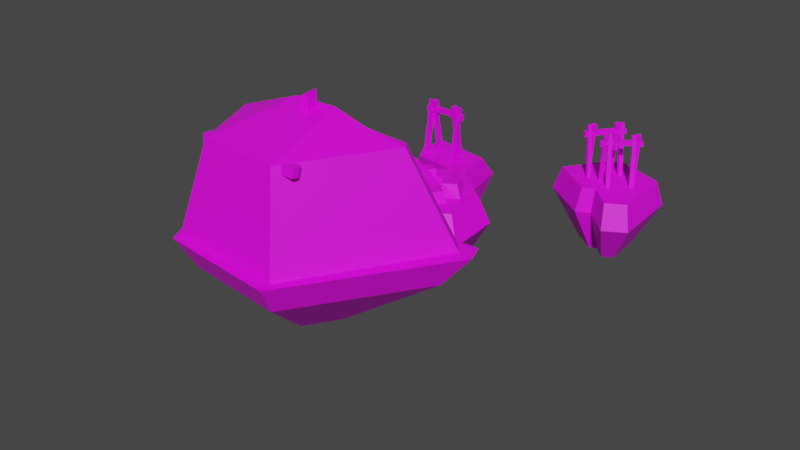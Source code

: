 # Source: leatherworker.blend  (saved by Blender 2.83.19; exported with 4.5.12 LTS)
import bpy
from mathutils import Matrix  # noqa: F401  (used for matrix-valued properties, if any)

bpy.ops.wm.read_factory_settings(use_empty=True)
scene = bpy.context.scene
scene.name = 'Scene'

# ---- collections
col_collection = bpy.data.collections.new('Collection'); scene.collection.children.link(col_collection)

# ---- images (referenced by path relative to the original .blend; pixels are not part of the script)
import os
ASSET_DIR = os.environ.get("B2B_ASSET_DIR", "")  # directory of the original .blend (textures are referenced by path, not embedded)
HERE = os.path.dirname(os.path.abspath(__file__))  # packed textures are extracted next to this script under _unpacked/

def load_image(name, relpath, width, height, colorspace="sRGB"):
    """Load a texture the original file referenced (path relative to the .blend, or extracted next to this script)."""
    p = next((c for c in (os.path.join(HERE, relpath), os.path.join(ASSET_DIR, relpath)) if relpath and os.path.exists(c)), "")
    if p:
        img = bpy.data.images.load(p, check_existing=True)
        img.name = name
    else:  # same state as the original file: an image datablock whose file is absent (Cycles renders it pink)
        img = bpy.data.images.new(name, width, height)
        img.source = "FILE"
        img.filepath = "//" + (relpath or name)
    img.colorspace_settings.name = colorspace
    return img
img_new_pallete_png = load_image('new_pallete.png', 'new_pallete.png', 1024, 1024, 'sRGB')

# ---- materials (node trees are filled in below, after node groups)
mat_material = bpy.data.materials.new('Material')
mat_material.use_transparent_shadow = False

# ---- material node trees
mat_material.use_nodes = True; mat_material.node_tree.nodes.clear()
_N = mat_material.node_tree.nodes; _L = mat_material.node_tree.links
n0 = _N.new('ShaderNodeBsdfPrincipled'); n0.name = 'Principled BSDF'; n0.location = (10, 300)
n0.distribution = 'GGX'
n0.subsurface_method = 'BURLEY'
n0.inputs[3].default_value = 1.45
n0.inputs[27].default_value = (0.0, 0.0, 0.0, 1.0)
n0.inputs[28].default_value = 1.0
n1 = _N.new('ShaderNodeOutputMaterial'); n1.name = 'Material Output'; n1.location = (300, 300)
n2 = _N.new('ShaderNodeTexImage'); n2.name = 'Image Texture'; n2.location = (-280, 280)
n2.image = img_new_pallete_png
_L.new(n0.outputs[0], n1.inputs[0])
_L.new(n2.outputs[0], n0.inputs[0])
n1.is_active_output = True

# ---- world
world_world = bpy.data.worlds.new('World'); scene.world = world_world
world_world.use_nodes = True; world_world.node_tree.nodes.clear()
_N = world_world.node_tree.nodes; _L = world_world.node_tree.links
n0 = _N.new('ShaderNodeOutputWorld'); n0.name = 'World Output'; n0.location = (300, 300)
n1 = _N.new('ShaderNodeBackground'); n1.name = 'Background'; n1.location = (10, 300)
n1.inputs[0].default_value = (0.05088, 0.05088, 0.05088, 1.0)
_L.new(n1.outputs[0], n0.inputs[0])
n0.is_active_output = True
world_world.color = (0.05088, 0.05088, 0.05088)
world_world.use_sun_shadow = False
world_world.sun_shadow_jitter_overblur = 0.0

# ---- meshes
me_cube_012 = bpy.data.meshes.new('Cube.012')
me_cube_012.from_pydata([(-0.8415, -0.8415, -4.571), (-1.0, -1.0, -0.2246), (-0.8415, 0.8415, -4.571), (-1.0, 1.0, -0.2246), (0.8415, -0.8415, -4.571), (1.0, -1.0, -0.2246), (0.8415, 0.8415, -4.571), (1.0, 1.0, -0.2246), (1.0, -0.2212, -0.2246), (0.5896, -0.1822, -0.2246), (0.09063, -0.8036, -0.2246), (-0.6201, -0.7647, -0.2246), (-0.8903, -0.281, -0.2246), (-0.817, -0.271, -0.2246), (-0.5917, -0.6958, -0.2246), (0.04861, -0.7531, -0.2246), (0.5404, -0.1332, -0.2246), (0.3451, -0.2754, 2.112), (-0.000596, -0.7059, 2.112), (-0.4929, -0.6789, 2.112), (-0.6801, -0.3439, 2.112), (-0.6293, -0.3369, 2.112), (-0.4732, -0.6312, 2.112), (-0.0297, -0.6709, 2.112), (0.311, -0.2415, 2.112), (0.1135, -0.3093, 2.403), (-0.07344, -0.3086, 2.628), (-0.3398, -0.3087, 2.614), (-0.441, -0.3092, 2.439), (-0.4135, -0.3092, 2.436), (-0.3291, -0.3088, 2.589), (-0.08919, -0.3087, 2.61), (0.0951, -0.3094, 2.386), (0.4391, -0.2609, -0.2246), (-0.1659, -0.3842, -0.2246), (-0.1639, -0.3333, -0.2246), (-0.2247, -0.3369, -0.2246), (-0.2172, -0.3881, -0.2246), (-0.164, -0.3822, 2.961), (-0.1698, -0.3316, 2.986), (-0.2263, -0.3392, 2.861), (-0.2115, -0.3895, 2.855), (0.05721, -0.6339, 2.112), (0.02629, -0.6724, 2.112), (0.00851, -0.7156, 1.879), (0.03498, -0.6801, 1.907), (0.06357, -0.6487, 1.861), (0.1053, -0.6339, 2.112), (0.1053, -0.6724, 2.112), (0.1053, -0.6801, 1.907), (0.1053, -0.6487, 1.861), (-0.5576, -0.6087, 2.085), (-0.5576, -0.6456, 2.085), (-0.5576, -0.6505, 1.88), (-0.5576, -0.6199, 1.833), (-0.2205, -0.647, 1.889), (-0.1816, -0.647, 1.889), (-0.2285, -0.6355, 2.084), (-0.1854, -0.6355, 2.084), (-0.1997, -0.3699, 1.011), (-0.17, -0.3699, 1.011), (-0.2058, -0.3611, 1.16), (-0.1729, -0.3611, 1.16), (-0.04483, -0.648, 1.873), (-0.01317, -0.6482, 1.87), (-0.05722, -0.6347, 2.099), (-0.0226, -0.6344, 2.103), (0.2766, -0.2402, 1.953), (0.319, -0.2402, 1.95), (0.2601, -0.2402, 2.095), (0.3063, -0.2402, 2.097), (-0.477, -0.6264, 1.847), (-0.4396, -0.6294, 1.853), (-0.4709, -0.6157, 2.085), (-0.4396, -0.6183, 2.085), (-0.4778, -0.6396, 1.838), (-0.4397, -0.6428, 1.845), (-0.6349, -0.3406, 1.887), (-0.5975, -0.3436, 1.893), (-0.6288, -0.33, 2.125), (-0.5975, -0.3326, 2.125), (-0.6187, -0.37, 1.883), (-0.6063, -0.3925, 1.879), (-0.58, -0.3754, 1.889), (-0.5904, -0.3566, 1.891), (-0.6062, -0.3608, -0.5412), (-0.5938, -0.3833, -0.5444), (-0.5675, -0.3662, -0.5354), (-0.5779, -0.3474, -0.5327), (0.2369, -0.3004, 1.94), (0.2113, -0.3231, 1.937), (0.2528, -0.3215, 1.934), (0.2215, -0.3497, 1.929), (0.3175, -0.2909, -0.1748), (0.2745, -0.3083, -0.1824), (0.3324, -0.3076, -0.1846), (0.2816, -0.3276, -0.1935), (-0.08864, -0.7106, -0.2364), (-0.08864, -0.7106, 0.4715), (-0.1235, -0.6061, -0.2364), (-0.1235, -0.6061, 0.4715), (0.05068, -0.6844, -0.2364), (0.05068, -0.6844, 0.4715), (0.01581, -0.5799, -0.2364), (0.01581, -0.5799, 0.4715), (-0.1181, -0.6874, 0.4734), (-0.1181, -0.6874, 1.02), (-0.1312, -0.5802, 0.4734), (-0.1312, -0.5802, 1.02), (0.02492, -0.6776, 0.4734), (0.02492, -0.6776, 1.02), (0.01182, -0.5703, 0.4734), (0.01182, -0.5703, 1.02), (-0.5519, -0.657, 0.4348), (-0.5519, -0.657, 0.6348), (-0.5519, -0.407, 0.4348), (-0.5519, -0.407, 0.6348), (-0.2186, -0.657, 0.4348), (-0.2186, -0.657, 0.6348), (-0.2186, -0.407, 0.4348), (-0.2186, -0.407, 0.6348), (-0.5519, -0.532, 0.4348), (-0.3852, -0.407, 0.4348), (-0.2186, -0.532, 0.4348), (-0.3852, -0.657, 0.4348), (-0.3852, -0.532, 0.4348), (-0.5519, -0.5945, 0.4348), (-0.4686, -0.407, 0.4348), (-0.2186, -0.4695, 0.4348), (-0.3019, -0.657, 0.4348), (-0.5519, -0.4695, 0.4348), (-0.3019, -0.407, 0.4348), (-0.2186, -0.5945, 0.4348), (-0.4686, -0.657, 0.4348), (-0.3852, -0.5945, 0.4348), (-0.3852, -0.4695, 0.4348), (-0.4686, -0.532, 0.4348), (-0.3019, -0.532, 0.4348), (-0.3019, -0.4695, 0.4348), (-0.4686, -0.4695, 0.4348), (-0.4686, -0.5945, 0.4348), (-0.3019, -0.5945, 0.4348), (-0.5519, -0.5945, -0.2788), (-0.5519, -0.657, -0.2788), (-0.4686, -0.407, -0.2788), (-0.5519, -0.407, -0.2788), (-0.2186, -0.4695, -0.2788), (-0.2186, -0.407, -0.2788), (-0.3019, -0.657, -0.2788), (-0.2186, -0.657, -0.2788), (-0.5519, -0.4695, -0.2788), (-0.3019, -0.407, -0.2788), (-0.2186, -0.5945, -0.2788), (-0.4686, -0.657, -0.2788), (-0.3019, -0.4695, -0.2788), (-0.4686, -0.4695, -0.2788), (-0.4686, -0.5945, -0.2788), (-0.3019, -0.5945, -0.2788), (0.5849, 0.746, 0.5531), (0.5992, 0.7587, 0.5531), (0.5684, 0.7565, 0.582), (0.5827, 0.7692, 0.582), (0.5573, 0.7659, -0.4571), (0.5731, 0.7799, -0.4571), (0.539, 0.7774, -0.4251), (0.5548, 0.7915, -0.4251), (0.5822, 0.7501, 1.094), (0.6005, 0.7385, 1.062), (0.6163, 0.7525, 1.062), (0.598, 0.7641, 1.094), (0.7196, 0.8231, 0.2771), (0.7351, 0.8369, 0.2771), (0.7016, 0.8345, 0.2471), (0.7171, 0.8482, 0.2471), (0.7401, 0.8083, -0.4268), (0.7559, 0.8223, -0.4268), (0.7218, 0.8199, -0.4574), (0.7376, 0.8339, -0.4574), (0.6805, 0.846, 1.065), (0.6988, 0.8344, 1.096), (0.7146, 0.8484, 1.096), (0.6963, 0.8601, 1.065), (0.6568, 0.7953, 0.9411), (0.6568, 0.7953, 0.825), (0.642, 0.8047, 0.9411), (0.642, 0.8047, 0.825), (0.5681, 0.7164, 0.9168), (0.5681, 0.7164, 0.7899), (0.5519, 0.7267, 0.9168), (0.5519, 0.7267, 0.7899), (0.7111, 0.8677, 0.9168), (0.7272, 0.8575, 0.9168), (0.7272, 0.8575, 0.7899), (0.7111, 0.8677, 0.7899), (0.6703, 0.8272, 0.4219), (0.6869, 0.8419, 0.4219), (0.6512, 0.8393, 0.4554), (0.6678, 0.854, 0.4554), (0.6439, 0.8428, -0.4571), (0.6598, 0.8568, -0.4571), (0.6257, 0.8543, -0.4251), (0.6415, 0.8684, -0.4251), (0.6689, 0.827, 1.094), (0.6871, 0.8154, 1.062), (0.7029, 0.8294, 1.062), (0.6847, 0.841, 1.094), (0.5938, 0.7176, 0.4918), (0.6088, 0.7309, 0.4949), (0.5764, 0.7288, 0.4684), (0.5914, 0.742, 0.4715), (0.6185, 0.7003, -0.4268), (0.6343, 0.7144, -0.4268), (0.6002, 0.7119, -0.4574), (0.616, 0.726, -0.4574), (0.5589, 0.7381, 1.065), (0.5772, 0.7265, 1.096), (0.593, 0.7405, 1.096), (0.5747, 0.7521, 1.065), (0.8505, 0.7742, 0.5374), (0.8341, 0.7639, 0.5374), (0.864, 0.7622, 0.5655), (0.8475, 0.7518, 0.5655), (0.8726, 0.7518, -0.4442), (0.8543, 0.7403, -0.4442), (0.8875, 0.7384, -0.4131), (0.8692, 0.727, -0.4131), (0.8522, 0.77, 1.063), (0.8373, 0.7834, 1.032), (0.8191, 0.7719, 1.032), (0.834, 0.7585, 1.063), (0.7045, 0.7172, 0.2693), (0.6866, 0.706, 0.2693), (0.7192, 0.7041, 0.2401), (0.7013, 0.6929, 0.2401), (0.6882, 0.734, -0.4147), (0.6699, 0.7225, -0.4147), (0.7031, 0.7206, -0.4444), (0.6849, 0.7091, -0.4444), (0.7368, 0.6904, 1.035), (0.7219, 0.7038, 1.065), (0.7036, 0.6923, 1.065), (0.7186, 0.679, 1.035), (0.7708, 0.736, 0.9145), (0.7708, 0.736, 0.8017), (0.7829, 0.7252, 0.9145), (0.7829, 0.7252, 0.8017), (0.8732, 0.8005, 0.8908), (0.8732, 0.8005, 0.7675), (0.8864, 0.7887, 0.8908), (0.8864, 0.7887, 0.7675), (0.7028, 0.6734, 0.8908), (0.6896, 0.6853, 0.8908), (0.6896, 0.6853, 0.7675), (0.7028, 0.6734, 0.7675), (0.7508, 0.7072, 0.41), (0.7317, 0.6952, 0.41), (0.7664, 0.6932, 0.4425), (0.7473, 0.6812, 0.4425), (0.7726, 0.689, -0.4442), (0.7543, 0.6775, -0.4442), (0.7875, 0.6756, -0.4131), (0.7692, 0.6642, -0.4131), (0.7522, 0.7072, 1.063), (0.7373, 0.7206, 1.032), (0.7191, 0.7091, 1.032), (0.734, 0.6957, 1.063), (0.8483, 0.8025, 0.4779), (0.831, 0.7917, 0.4809), (0.8625, 0.7897, 0.4551), (0.8452, 0.7789, 0.4582), (0.8285, 0.8221, -0.4147), (0.8103, 0.8107, -0.4147), (0.8435, 0.8088, -0.4444), (0.8252, 0.7973, -0.4444), (0.8772, 0.7786, 1.035), (0.8622, 0.792, 1.065), (0.844, 0.7805, 1.065), (0.8589, 0.7671, 1.035), (-0.3116, 0.5214, 0.5957), (-0.2878, 0.5205, 0.5957), (-0.3104, 0.5388, 0.6268), (-0.2866, 0.5379, 0.6268), (-0.307, 0.5521, -0.4924), (-0.2806, 0.5511, -0.4924), (-0.3057, 0.5714, -0.4579), (-0.2793, 0.5704, -0.4579), (-0.3087, 0.5258, 1.178), (-0.31, 0.5065, 1.144), (-0.2836, 0.5055, 1.144), (-0.2824, 0.5248, 1.178), (-0.1356, 0.4853, 0.2985), (-0.1097, 0.4843, 0.2985), (-0.1343, 0.5042, 0.2661), (-0.1085, 0.5033, 0.2661), (-0.1391, 0.4624, -0.4597), (-0.1128, 0.4614, -0.4597), (-0.1379, 0.4817, -0.4926), (-0.1115, 0.4808, -0.4926), (-0.135, 0.5253, 1.147), (-0.1362, 0.506, 1.18), (-0.1099, 0.505, 1.18), (-0.1086, 0.5244, 1.147), (-0.2083, 0.5075, 1.014), (-0.2083, 0.5075, 0.8886), (-0.2073, 0.5231, 1.014), (-0.2073, 0.5231, 0.8886), (-0.3564, 0.5128, 0.9874), (-0.3564, 0.5128, 0.8508), (-0.3552, 0.5299, 0.9874), (-0.3552, 0.5299, 0.8508), (-0.09022, 0.5199, 0.9874), (-0.09136, 0.5029, 0.9874), (-0.09136, 0.5029, 0.8508), (-0.09022, 0.5199, 0.8508), (-0.1631, 0.5196, 0.4544), (-0.1356, 0.5185, 0.4544), (-0.1618, 0.5397, 0.4905), (-0.1342, 0.5387, 0.4905), (-0.1626, 0.5467, -0.4924), (-0.1362, 0.5457, -0.4924), (-0.1613, 0.566, -0.4579), (-0.1349, 0.565, -0.4579), (-0.1643, 0.5204, 1.178), (-0.1656, 0.5011, 1.144), (-0.1392, 0.5001, 1.144), (-0.138, 0.5194, 1.178), (-0.3382, 0.4971, 0.5297), (-0.3132, 0.4961, 0.5331), (-0.3369, 0.5156, 0.5045), (-0.3119, 0.5146, 0.5079), (-0.3418, 0.47, -0.4597), (-0.3154, 0.469, -0.4597), (-0.3405, 0.4893, -0.4926), (-0.3142, 0.4883, -0.4926), (-0.3376, 0.5329, 1.147), (-0.3389, 0.5136, 1.18), (-0.3126, 0.5126, 1.18), (-0.3113, 0.5319, 1.147), (-0.1078, 0.2003, 0.4408), (-0.1342, 0.2013, 0.2191), (0.0979, 0.1824, -0.01138), (0.07149, 0.1834, -0.3028), (-0.1137, 0.157, 0.4477), (-0.1401, 0.1579, 0.2259), (0.09201, 0.1391, -0.004573), (0.0656, 0.14, -0.296), (-0.05044, 0.2535, 0.01842), (-0.0499, 0.2598, -0.2476), (-0.02859, 0.08429, 0.02051), (-0.02642, 0.07799, -0.2454), (-0.1119, 0.2554, 0.06613), (-0.1105, 0.2554, -0.2534), (-0.08838, 0.07358, 0.06837), (-0.08702, 0.07358, -0.2512), (-0.2459, 0.1295, -0.2428), (-0.2248, 0.1454, 0.09643), (-0.2459, 0.2097, -0.2428), (-0.2289, 0.1969, 0.09643), (-0.1391, 0.1295, -0.2428), (-0.1557, 0.1362, 0.09643), (-0.1391, 0.2097, -0.2428), (-0.1607, 0.2, 0.09643), (-0.1755, 0.01714, -0.2478), (-0.1661, 0.03048, 0.1088), (-0.2295, 0.09722, -0.2478), (-0.2099, 0.09051, 0.1064), (-0.07779, 0.05764, -0.2478), (-0.09112, 0.0563, 0.1064), (-0.1282, 0.1323, -0.2478), (-0.1377, 0.1127, 0.1088), (0.1002, 0.02309, -0.2592), (0.07036, 0.02977, 0.1795), (0.002068, -0.01668, -0.2592), (0.009271, 0.001418, 0.1795), (0.04718, 0.09669, -0.2592), (0.04723, 0.08196, 0.1795), (-0.05096, 0.05692, -0.2592), (-0.02837, 0.04687, 0.1795), (0.1954, 0.1237, -0.242), (0.1753, 0.1235, 0.07066), (0.1271, 0.04999, -0.242), (0.1229, 0.06955, 0.05992), (0.1014, 0.1689, -0.242), (0.1079, 0.1566, 0.05992), (0.04206, 0.1009, -0.2255), (0.06536, 0.1032, 0.07066), (-0.01479, 0.03267, -0.2476), (-0.02984, 0.03254, -0.01324), (-0.06594, -0.02259, -0.2476), (-0.0691, -0.007927, -0.02129), (-0.0852, 0.06655, -0.2476), (-0.08037, 0.05734, -0.02129), (-0.1297, 0.01557, -0.2352), (-0.1122, 0.01731, -0.01324), (-0.09206, 0.2524, -0.2518), (-0.1177, 0.2496, 0.04274), (-0.1475, 0.1966, -0.2518), (-0.1505, 0.2122, 0.04274), (-0.1664, 0.294, -0.2518), (-0.1595, 0.2829, 0.04274), (-0.2218, 0.2382, -0.2518), (-0.2001, 0.2366, 0.04274), (0.2293, 0.1888, -0.2759), (0.1948, 0.1965, 0.1135), (0.1158, 0.1428, -0.2759), (0.1241, 0.1637, 0.1135), (0.168, 0.2739, -0.2759), (0.168, 0.2569, 0.1135), (0.05445, 0.2279, -0.2759), (0.08058, 0.2163, 0.1135), (0.1094, 0.2544, -0.3334), (0.08937, 0.264, 0.02506), (-0.02233, 0.225, -0.3485), (-0.0092, 0.2438, 0.001548), (0.06825, 0.3456, -0.3287), (0.06052, 0.3301, 0.01623), (-0.05015, 0.3164, -0.3236), (-0.02875, 0.3049, 0.01782), (-0.1723, 0.2843, -0.2599), (-0.1551, 0.2837, 0.009533), (-0.1086, 0.345, -0.2597), (-0.1064, 0.3281, 0.0004139), (-0.09458, 0.2418, -0.2591), (-0.09938, 0.2527, 0.0008416), (-0.03891, 0.298, -0.2447), (-0.0592, 0.2969, 0.01016), (-1.0, -0.1269, -0.2246), (1.0, -0.03506, -0.2246), (-0.9058, -0.3823, -0.2246), (0.6115, -0.0529, -0.2246), (0.6795, -0.1907, -0.2246), (0.1036, -0.8607, -0.2246), (-0.6317, -0.7952, -0.2246), (0.6384, -0.1074, -0.2246), (-0.9175, -0.1873, -0.2246), (0.002949, -0.08086, -0.2246), (-0.06364, -0.054, -0.2246), (-0.3045, 0.04472, -0.2246), (-0.2709, 0.3084, -0.2246), (0.02324, 0.4158, -0.2246), (0.2777, 0.2605, -0.2246), (0.2971, 0.05864, -0.2246), (0.09407, -0.0471, -0.2246), (-0.0183, 0.59, -0.2246), (-0.3514, 0.6354, -0.2246), (-0.3916, 0.5262, -0.2246), (-0.3215, 0.4297, -0.2246), (-0.07798, 0.4026, -0.2246), (-0.07121, 0.3813, -0.2246), (0.5765, 0.9144, -0.2246), (0.4213, 0.7374, -0.2246), (0.6558, 0.6116, -0.2246), (0.7228, 0.636, -0.2246), (0.8573, 0.5374, -0.2246), (0.9659, 0.5838, -0.2246), (0.9454, 0.8649, -0.2246), (0.7837, 0.9148, -0.2246), (0.6791, 0.9478, -0.2246), (0.5492, 0.9428, -0.8454), (0.3673, 0.7353, -0.8454), (0.6422, 0.5878, -0.8454), (0.7208, 0.6163, -0.8454), (0.8786, 0.5007, -0.8454), (1.006, 0.5551, -0.8454), (0.9819, 0.8848, -0.8454), (0.7922, 0.9433, -0.8454), (0.6696, 0.982, -0.8454), (0.6475, 0.8403, -1.967), (0.5622, 0.743, -1.967), (0.6911, 0.6738, -1.967), (0.7279, 0.6872, -1.967), (0.8019, 0.633, -1.967), (0.8616, 0.6585, -1.967), (0.8503, 0.8131, -1.967), (0.7614, 0.8405, -1.967), (0.7039, 0.8587, -1.967), (-0.05668, -0.146, -0.7853), (-0.3595, -0.02194, -0.7853), (-0.3173, 0.3095, -0.7853), (-0.06621, 0.4012, -0.7853), (0.05253, 0.4445, -0.7853), (0.3724, 0.2494, -0.7853), (0.3967, -0.004435, -0.7853), (0.1416, -0.1373, -0.7853), (0.0003101, 0.6635, -0.7853), (-0.4184, 0.7206, -0.7853), (-0.469, 0.5833, -0.7853), (-0.3809, 0.462, -0.7853), (-0.07471, 0.428, -0.7853), (-0.06937, 0.02185, -1.943), (-0.2592, 0.09965, -1.943), (-0.2327, 0.3075, -1.943), (-0.07534, 0.3649, -1.943), (-0.0008989, 0.3921, -1.943), (0.1997, 0.2697, -1.943), (0.2149, 0.1106, -1.943), (0.05493, 0.02729, -1.943), (-0.03364, 0.5294, -1.943), (-0.2961, 0.5652, -1.943), (-0.3279, 0.4791, -1.943), (-0.2726, 0.4031, -1.943), (-0.08067, 0.3817, -1.943), (0.4567, -0.2257, -0.9966), (0.04634, -0.7367, -0.9966), (-0.5381, -0.7047, -0.9966), (-0.7604, -0.3069, -0.9966), (-0.7, -0.2987, -0.9966), (-0.5148, -0.6481, -0.9966), (0.01178, -0.6952, -0.9966), (0.3329, -0.2904, -0.9966), (0.4162, -0.1854, -0.9966), (-0.1646, -0.3918, -0.9966), (-0.163, -0.3499, -0.9966), (-0.213, -0.3529, -0.9966), (-0.2068, -0.395, -0.9966), (-0.7731, -0.3902, -0.9966), (0.5306, -0.2327, -0.9966), (0.05699, -0.7837, -0.9966), (-0.5477, -0.7298, -0.9966), (0.4968, -0.1642, -0.9966), (-0.7827, -0.2299, -0.9966), (0.2539, -0.292, -1.6), (-0.02124, -0.6346, -1.6), (-0.4131, -0.6132, -1.6), (-0.5621, -0.3465, -1.6), (-0.5217, -0.3409, -1.6), (-0.3975, -0.5752, -1.6), (-0.04441, -0.6068, -1.6), (0.1709, -0.3354, -1.6), (0.2268, -0.265, -1.6), (-0.1627, -0.4033, -1.6), (-0.1616, -0.3753, -1.6), (-0.1951, -0.3773, -1.6), (-0.191, -0.4055, -1.6), (-0.5707, -0.4023, -1.6), (0.3035, -0.2967, -1.6), (-0.01409, -0.6661, -1.6), (-0.4196, -0.63, -1.6), (0.2808, -0.2507, -1.6), (-0.5771, -0.2948, -1.6), (0.003089, -0.374, -2.348), (-0.1048, -0.5084, -2.348), (-0.2585, -0.5, -2.348), (-0.3169, -0.3954, -2.348), (-0.3011, -0.3932, -2.348), (-0.2524, -0.4851, -2.348), (-0.1139, -0.4975, -2.348), (-0.02946, -0.391, -2.348), (-0.007547, -0.3634, -2.348), (-0.1603, -0.4177, -2.348), (-0.1598, -0.4067, -2.348), (-0.173, -0.4075, -2.348), (-0.1714, -0.4185, -2.348), (-0.3203, -0.4173, -2.348), (0.02253, -0.3759, -2.348), (-0.102, -0.5207, -2.348), (-0.261, -0.5066, -2.348), (0.01364, -0.3578, -2.348), (-0.3228, -0.3751, -2.348)], [], [(453, 462, 463, 454), (450, 459, 460, 451), (457, 466, 458, 449), (456, 465, 466, 457), (454, 463, 464, 455), (17, 24, 32, 25), (449, 458, 459, 450), (16, 33, 15, 23, 24), (14, 13, 21, 22), (12, 11, 19, 20), (10, 9, 17, 42, 46, 45, 44), (9, 16, 24, 17), (15, 14, 75, 76, 23), (13, 12, 20, 21), (11, 10, 44, 18, 19), (27, 26, 25, 32, 31, 30, 29, 28), (23, 22, 30, 31), (21, 20, 28, 29), (19, 18, 26, 27), (24, 23, 31, 32), (22, 21, 29, 30), (20, 19, 27, 28), (18, 43, 42, 17, 25, 26), (38, 39, 40, 41), (34, 37, 514, 511), (37, 34, 38, 41), (433, 519, 520, 434), (35, 36, 40, 39), (36, 37, 41, 40), (34, 35, 39, 38), (48, 49, 50, 47), (44, 45, 43, 18), (45, 46, 50, 49), (43, 45, 49, 48), (46, 42, 47, 50), (42, 43, 48, 47), (46, 45, 53, 54, 71, 72, 55, 56, 63, 64), (45, 43, 52, 53), (42, 46, 64, 66), (43, 42, 66, 65, 58, 57, 74, 73, 51, 52), (52, 51, 54, 53), (62, 60, 59, 61), (55, 57, 61, 59), (57, 55, 72, 74), (57, 58, 62, 61), (56, 55, 59, 60), (58, 56, 60, 62), (70, 68, 67, 69), (63, 65, 69, 67, 89, 90), (65, 63, 56, 58), (65, 66, 70, 69), (64, 63, 90, 92), (66, 64, 92, 91, 68, 70), (23, 76, 75, 14, 22), (71, 73, 79, 77, 81, 82), (73, 71, 54, 51), (80, 78, 77, 79), (74, 72, 83, 84, 78, 80), (73, 74, 80, 79), (72, 71, 82, 83), (87, 86, 85, 88), (83, 82, 86, 87), (84, 81, 77, 78), (81, 84, 88, 85), (84, 83, 87, 88), (82, 81, 85, 86), (96, 94, 93, 95), (90, 89, 93, 94), (91, 89, 67, 68), (89, 91, 95, 93), (92, 90, 94, 96), (91, 92, 96, 95), (97, 98, 100, 99), (99, 100, 104, 103), (103, 104, 102, 101), (101, 102, 98, 97), (99, 103, 101, 97), (104, 100, 98, 102), (105, 106, 108, 107), (107, 108, 112, 111), (111, 112, 110, 109), (109, 110, 106, 105), (107, 111, 109, 105), (112, 108, 106, 110), (113, 114, 116, 115, 130, 121, 126), (115, 116, 120, 119, 131, 122, 127), (119, 120, 118, 117, 132, 123, 128), (117, 118, 114, 113, 133, 124, 129), (113, 126, 142, 143), (120, 116, 114, 118), (140, 134, 124, 133), (139, 135, 125, 136), (138, 128, 123, 137), (135, 138, 137, 125), (122, 131, 138, 135), (119, 128, 146, 147), (130, 139, 136, 121), (129, 141, 157, 148), (127, 122, 135, 139), (128, 138, 154, 146), (121, 136, 140, 126), (136, 125, 134, 140), (134, 141, 129, 124), (125, 137, 141, 134), (137, 123, 132, 141), (157, 152, 149, 148), (151, 147, 146, 154), (145, 144, 155, 150), (142, 156, 153, 143), (127, 139, 155, 144), (139, 130, 150, 155), (130, 115, 145, 150), (141, 132, 152, 157), (117, 129, 148, 149), (131, 119, 147, 151), (140, 133, 153, 156), (138, 131, 151, 154), (132, 117, 149, 152), (115, 127, 144, 145), (133, 113, 143, 153), (126, 140, 156, 142), (161, 160, 166, 169), (160, 161, 165, 164), (164, 165, 163, 162), (162, 163, 159, 158), (160, 164, 162, 158), (165, 161, 159, 163), (167, 168, 169, 166), (158, 159, 168, 167), (159, 161, 169, 168), (160, 158, 167, 166), (173, 172, 178, 181), (172, 173, 177, 176), (176, 177, 175, 174), (174, 175, 171, 170), (172, 176, 174, 170), (177, 173, 171, 175), (179, 180, 181, 178), (170, 171, 180, 179), (171, 173, 181, 180), (172, 170, 179, 178), (185, 184, 190, 193), (184, 185, 189, 188), (188, 189, 187, 186), (186, 187, 183, 182), (184, 188, 186, 182), (189, 185, 183, 187), (191, 192, 193, 190), (182, 183, 192, 191), (183, 185, 193, 192), (184, 182, 191, 190), (197, 196, 202, 205), (196, 197, 201, 200), (200, 201, 199, 198), (198, 199, 195, 194), (196, 200, 198, 194), (201, 197, 195, 199), (203, 204, 205, 202), (194, 195, 204, 203), (195, 197, 205, 204), (196, 194, 203, 202), (209, 208, 214, 217), (208, 209, 213, 212), (212, 213, 211, 210), (210, 211, 207, 206), (208, 212, 210, 206), (213, 209, 207, 211), (215, 216, 217, 214), (206, 207, 216, 215), (207, 209, 217, 216), (208, 206, 215, 214), (221, 220, 226, 229), (220, 221, 225, 224), (224, 225, 223, 222), (222, 223, 219, 218), (220, 224, 222, 218), (225, 221, 219, 223), (227, 228, 229, 226), (218, 219, 228, 227), (219, 221, 229, 228), (220, 218, 227, 226), (233, 232, 238, 241), (232, 233, 237, 236), (236, 237, 235, 234), (234, 235, 231, 230), (232, 236, 234, 230), (237, 233, 231, 235), (239, 240, 241, 238), (230, 231, 240, 239), (231, 233, 241, 240), (232, 230, 239, 238), (245, 244, 250, 253), (244, 245, 249, 248), (248, 249, 247, 246), (246, 247, 243, 242), (244, 248, 246, 242), (249, 245, 243, 247), (251, 252, 253, 250), (242, 243, 252, 251), (243, 245, 253, 252), (244, 242, 251, 250), (257, 256, 262, 265), (256, 257, 261, 260), (260, 261, 259, 258), (258, 259, 255, 254), (256, 260, 258, 254), (261, 257, 255, 259), (263, 264, 265, 262), (254, 255, 264, 263), (255, 257, 265, 264), (256, 254, 263, 262), (269, 268, 274, 277), (268, 269, 273, 272), (272, 273, 271, 270), (270, 271, 267, 266), (268, 272, 270, 266), (273, 269, 267, 271), (275, 276, 277, 274), (266, 267, 276, 275), (267, 269, 277, 276), (268, 266, 275, 274), (281, 280, 286, 289), (280, 281, 285, 284), (284, 285, 283, 282), (282, 283, 279, 278), (280, 284, 282, 278), (285, 281, 279, 283), (287, 288, 289, 286), (278, 279, 288, 287), (279, 281, 289, 288), (280, 278, 287, 286), (293, 292, 298, 301), (292, 293, 297, 296), (296, 297, 295, 294), (294, 295, 291, 290), (292, 296, 294, 290), (297, 293, 291, 295), (299, 300, 301, 298), (290, 291, 300, 299), (291, 293, 301, 300), (292, 290, 299, 298), (305, 304, 310, 313), (304, 305, 309, 308), (308, 309, 307, 306), (306, 307, 303, 302), (304, 308, 306, 302), (309, 305, 303, 307), (311, 312, 313, 310), (302, 303, 312, 311), (303, 305, 313, 312), (304, 302, 311, 310), (317, 316, 322, 325), (316, 317, 321, 320), (320, 321, 319, 318), (318, 319, 315, 314), (316, 320, 318, 314), (321, 317, 315, 319), (323, 324, 325, 322), (314, 315, 324, 323), (315, 317, 325, 324), (316, 314, 323, 322), (329, 328, 334, 337), (328, 329, 333, 332), (332, 333, 331, 330), (330, 331, 327, 326), (328, 332, 330, 326), (333, 329, 327, 331), (335, 336, 337, 334), (326, 327, 336, 335), (327, 329, 337, 336), (328, 326, 335, 334), (338, 342, 344, 340), (341, 340, 344, 345), (345, 344, 342, 343), (343, 339, 341, 345), (339, 338, 340, 341), (343, 342, 338, 339), (346, 350, 352, 348), (349, 348, 352, 353), (353, 352, 350, 351), (351, 347, 349, 353), (347, 346, 348, 349), (351, 350, 346, 347), (354, 355, 357, 356), (356, 357, 361, 360), (360, 361, 359, 358), (358, 359, 355, 354), (356, 360, 358, 354), (361, 357, 355, 359), (362, 363, 365, 364), (364, 365, 369, 368), (368, 369, 367, 366), (366, 367, 363, 362), (364, 368, 366, 362), (369, 365, 363, 367), (370, 371, 373, 372), (372, 373, 377, 376), (376, 377, 375, 374), (374, 375, 371, 370), (372, 376, 374, 370), (377, 373, 371, 375), (378, 379, 381, 380), (380, 381, 385, 384), (384, 385, 383, 382), (382, 383, 379, 378), (380, 384, 382, 378), (385, 381, 379, 383), (386, 387, 389, 388), (388, 389, 393, 392), (392, 393, 391, 390), (390, 391, 387, 386), (388, 392, 390, 386), (393, 389, 387, 391), (394, 395, 397, 396), (396, 397, 401, 400), (400, 401, 399, 398), (398, 399, 395, 394), (396, 400, 398, 394), (401, 397, 395, 399), (402, 403, 405, 404), (404, 405, 409, 408), (408, 409, 407, 406), (406, 407, 403, 402), (404, 408, 406, 402), (409, 405, 403, 407), (410, 411, 413, 412), (412, 413, 417, 416), (416, 417, 415, 414), (414, 415, 411, 410), (412, 416, 414, 410), (417, 413, 411, 415), (418, 419, 421, 420), (420, 421, 425, 424), (424, 425, 423, 422), (422, 423, 419, 418), (420, 424, 422, 418), (425, 421, 419, 423), (451, 460, 461, 452), (37, 36, 513, 514), (33, 16, 510, 509), (436, 442, 441, 440, 439, 448, 438, 437), (439, 447, 448), (446, 447, 439, 443, 444, 445), (452, 461, 462, 453), (460, 469, 470, 461), (455, 456, 457, 449, 450, 451, 452, 453, 454), (455, 464, 465, 456), (473, 472, 471, 470, 469, 468, 467, 475, 474), (464, 473, 474, 465), (461, 470, 471, 462), (458, 467, 468, 459), (465, 474, 475, 466), (462, 471, 472, 463), (459, 468, 469, 460), (466, 475, 467, 458), (463, 472, 473, 464), (476, 489, 496, 483), (479, 492, 491, 478), (483, 496, 495, 482), (448, 479, 478, 438), (436, 476, 483, 442), (447, 488, 479, 448), (439, 480, 484, 443), (437, 477, 476, 436), (443, 484, 485, 444), (438, 478, 477, 437), (444, 485, 486, 445), (445, 486, 487, 446), (440, 481, 480, 439), (446, 487, 488, 447), (441, 482, 481, 440), (442, 483, 482, 441), (489, 490, 491, 492, 493, 494, 495, 496), (493, 492, 501), (500, 499, 498, 497, 493, 501), (488, 501, 492, 479), (480, 493, 497, 484), (477, 490, 489, 476), (484, 497, 498, 485), (478, 491, 490, 477), (485, 498, 499, 486), (486, 499, 500, 487), (481, 494, 493, 480), (487, 500, 501, 488), (482, 495, 494, 481), (514, 513, 532, 533), (517, 536, 535, 516), (505, 506, 525, 524), (513, 512, 531, 532), (16, 9, 502, 510), (9, 10, 503, 502), (10, 11, 504, 503), (431, 517, 516, 430), (11, 12, 505, 504), (432, 518, 517, 431), (12, 13, 506, 505), (15, 33, 509, 508), (428, 515, 518, 432), (13, 14, 507, 506), (35, 34, 511, 512), (430, 516, 519, 433), (14, 15, 508, 507), (36, 35, 512, 513), (434, 520, 515, 428), (524, 525, 544, 543), (532, 531, 550, 551), (523, 542, 543, 524), (531, 530, 549, 550), (506, 507, 526, 525), (518, 537, 536, 517), (511, 514, 533, 530), (507, 508, 527, 526), (515, 534, 537, 518), (509, 510, 529, 528), (516, 535, 538, 519), (510, 502, 521, 529), (520, 539, 534, 515), (502, 503, 522, 521), (508, 509, 528, 527), (519, 538, 539, 520), (503, 504, 523, 522), (512, 511, 530, 531), (504, 505, 524, 523), (547, 549, 550), (552, 549, 547, 546, 545, 544, 551), (553, 543, 542, 541, 540, 554, 555, 556), (554, 540, 548, 547, 550, 551, 544, 543, 553, 558, 557), (536, 555, 554, 535), (533, 552, 551, 532), (525, 526, 545, 544), (537, 556, 555, 536), (530, 549, 552, 533), (526, 527, 546, 545), (534, 553, 556, 537), (528, 547, 548, 529), (535, 554, 557, 538), (529, 521, 540, 548), (539, 558, 553, 534), (521, 540, 541, 522), (527, 546, 547, 528), (538, 557, 558, 539), (522, 541, 542, 523), (430, 433, 431), (433, 434, 431), (434, 428, 431), (431, 428, 432)])
_uv = me_cube_012.uv_layers.new(name='UVMap')
_uv.uv.foreach_set('vector', [0.9284, 0.05109, 0.9284, 0.05109, 0.9284, 0.05109, 0.9284, 0.05109, 0.9284, 0.05109, 0.9284, 0.05109, 0.9284, 0.05109, 0.9284, 0.05109, 0.9284, 0.05109, 0.9284, 0.05109, 0.9284, 0.05109, 0.9284, 0.05109, 0.9284, 0.05109, 0.9284, 0.05109, 0.9284, 0.05109, 0.9284, 0.05109, 0.9284, 0.05109, 0.9284, 0.05109, 0.9284, 0.05109, 0.9284, 0.05109, 0.4141, 0.4251, 0.4141, 0.4251, 0.4141, 0.4251, 0.4141, 0.4251, 0.9284, 0.05109, 0.9284, 0.05109, 0.9284, 0.05109, 0.9284, 0.05109, 0.4141, 0.4251, 0.4141, 0.4251, 0.4141, 0.4251, 0.4141, 0.4251, 0.4141, 0.4251, 0.4141, 0.4251, 0.4141, 0.4251, 0.4141, 0.4251, 0.4141, 0.4251, 0.4141, 0.4251, 0.4141, 0.4251, 0.4141, 0.4251, 0.4141, 0.4251, 0.4141, 0.4251, 0.4141, 0.4251, 0.4141, 0.4251, 0.4141, 0.4251, 0.4141, 0.4251, 0.4141, 0.4251, 0.4141, 0.4251, 0.4141, 0.4251, 0.4141, 0.4251, 0.4141, 0.4251, 0.4141, 0.4251, 0.4141, 0.4251, 0.4141, 0.4251, 0.4141, 0.4251, 0.4141, 0.4251, 0.4141, 0.4251, 0.4141, 0.4251, 0.4141, 0.4251, 0.4141, 0.4251, 0.4141, 0.4251, 0.4141, 0.4251, 0.4141, 0.4251, 0.4141, 0.4251, 0.4141, 0.4251, 0.4141, 0.4251, 0.4141, 0.4251, 0.4141, 0.4251, 0.4141, 0.4251, 0.4141, 0.4251, 0.4141, 0.4251, 0.4141, 0.4251, 0.4141, 0.4251, 0.4141, 0.4251, 0.4141, 0.4251, 0.4141, 0.4251, 0.4141, 0.4251, 0.4141, 0.4251, 0.4141, 0.4251, 0.4141, 0.4251, 0.4141, 0.4251, 0.4141, 0.4251, 0.4141, 0.4251, 0.4141, 0.4251, 0.4141, 0.4251, 0.4141, 0.4251, 0.4141, 0.4251, 0.4141, 0.4251, 0.4141, 0.4251, 0.4141, 0.4251, 0.4141, 0.4251, 0.4141, 0.4251, 0.4141, 0.4251, 0.4141, 0.4251, 0.4141, 0.4251, 0.4141, 0.4251, 0.4141, 0.4251, 0.4141, 0.4251, 0.4141, 0.4251, 0.4141, 0.4251, 0.4141, 0.4251, 0.4141, 0.4251, 0.4141, 0.4251, 0.4141, 0.4251, 0.04002, 0.2873, 0.04002, 0.2873, 0.04002, 0.2873, 0.04002, 0.2873, 0.9284, 0.05109, 0.9284, 0.05109, 0.9284, 0.05109, 0.9284, 0.05109, 0.9308, 0.1766, 0.9308, 0.1766, 0.9308, 0.1766, 0.9308, 0.1766, 0.9284, 0.05109, 0.9284, 0.05109, 0.9284, 0.05109, 0.9284, 0.05109, 0.9308, 0.1766, 0.9308, 0.1766, 0.9308, 0.1766, 0.9308, 0.1766, 0.9308, 0.1766, 0.9308, 0.1766, 0.9308, 0.1766, 0.9308, 0.1766, 0.9308, 0.1766, 0.9308, 0.1766, 0.9308, 0.1766, 0.9308, 0.1766, 0.9308, 0.1766, 0.9308, 0.1766, 0.9308, 0.1766, 0.9308, 0.1766, 0.9284, 0.05109, 0.9284, 0.05109, 0.9284, 0.05109, 0.9284, 0.05109, 0.9308, 0.1766, 0.9308, 0.1766, 0.9308, 0.1766, 0.9308, 0.1766, 0.9308, 0.1766, 0.9308, 0.1766, 0.9308, 0.1766, 0.9308, 0.1766, 0.9308, 0.1766, 0.9308, 0.1766, 0.9308, 0.1766, 0.9308, 0.1766, 0.9308, 0.1766, 0.9308, 0.1766, 0.9308, 0.1766, 0.9308, 0.1766, 0.9308, 0.1766, 0.9308, 0.1766, 0.9308, 0.1766, 0.9308, 0.1766, 0.9308, 0.1766, 0.9308, 0.1766, 0.9308, 0.1766, 0.9308, 0.1766, 0.9308, 0.1766, 0.9308, 0.1766, 0.9308, 0.1766, 0.9308, 0.1766, 0.9308, 0.1766, 0.9308, 0.1766, 0.9308, 0.1766, 0.9308, 0.1766, 0.9308, 0.1766, 0.9308, 0.1766, 0.9308, 0.1766, 0.9308, 0.1766, 0.9308, 0.1766, 0.9308, 0.1766, 0.9308, 0.1766, 0.9308, 0.1766, 0.9308, 0.1766, 0.9308, 0.1766, 0.9308, 0.1766, 0.9308, 0.1766, 0.9308, 0.1766, 0.9308, 0.1766, 0.9308, 0.1766, 0.9308, 0.1766, 0.9284, 0.05109, 0.9284, 0.05109, 0.9284, 0.05109, 0.9284, 0.05109, 0.9308, 0.1766, 0.9308, 0.1766, 0.9308, 0.1766, 0.9308, 0.1766, 0.9308, 0.1766, 0.9308, 0.1766, 0.9308, 0.1766, 0.9308, 0.1766, 0.9308, 0.1766, 0.9308, 0.1766, 0.9308, 0.1766, 0.9308, 0.1766, 0.9284, 0.05109, 0.9284, 0.05109, 0.9284, 0.05109, 0.9284, 0.05109, 0.9308, 0.1766, 0.9308, 0.1766, 0.9308, 0.1766, 0.9308, 0.1766, 0.9308, 0.1766, 0.9308, 0.1766, 0.9308, 0.1766, 0.9308, 0.1766, 0.9308, 0.1766, 0.9308, 0.1766, 0.9308, 0.1766, 0.9308, 0.1766, 0.9308, 0.1766, 0.9308, 0.1766, 0.9308, 0.1766, 0.9308, 0.1766, 0.9308, 0.1766, 0.9308, 0.1766, 0.9308, 0.1766, 0.9308, 0.1766, 0.9308, 0.1766, 0.9308, 0.1766, 0.9308, 0.1766, 0.9308, 0.1766, 0.9308, 0.1766, 0.9308, 0.1766, 0.9308, 0.1766, 0.9308, 0.1766, 0.9308, 0.1766, 0.9308, 0.1766, 0.9308, 0.1766, 0.9308, 0.1766, 0.4141, 0.4251, 0.4141, 0.4251, 0.4141, 0.4251, 0.4141, 0.4251, 0.4141, 0.4251, 0.9308, 0.1766, 0.9308, 0.1766, 0.9308, 0.1766, 0.9308, 0.1766, 0.9308, 0.1766, 0.9308, 0.1766, 0.9308, 0.1766, 0.9308, 0.1766, 0.9308, 0.1766, 0.9308, 0.1766, 0.9308, 0.1766, 0.9308, 0.1766, 0.9308, 0.1766, 0.9308, 0.1766, 0.9308, 0.1766, 0.9308, 0.1766, 0.9308, 0.1766, 0.9308, 0.1766, 0.9308, 0.1766, 0.9308, 0.1766, 0.9308, 0.1766, 0.9308, 0.1766, 0.9308, 0.1766, 0.9308, 0.1766, 0.9308, 0.1766, 0.9308, 0.1766, 0.9308, 0.1766, 0.9308, 0.1766, 0.9284, 0.05109, 0.9284, 0.05109, 0.9284, 0.05109, 0.9284, 0.05109, 0.9284, 0.05109, 0.9284, 0.05109, 0.9284, 0.05109, 0.9284, 0.05109, 0.9308, 0.1766, 0.9308, 0.1766, 0.9308, 0.1766, 0.9308, 0.1766, 0.9308, 0.1766, 0.9308, 0.1766, 0.9308, 0.1766, 0.9308, 0.1766, 0.9308, 0.1766, 0.9308, 0.1766, 0.9308, 0.1766, 0.9308, 0.1766, 0.9308, 0.1766, 0.9308, 0.1766, 0.9308, 0.1766, 0.9308, 0.1766, 0.9284, 0.05109, 0.9284, 0.05109, 0.9284, 0.05109, 0.9284, 0.05109, 0.9308, 0.1766, 0.9308, 0.1766, 0.9308, 0.1766, 0.9308, 0.1766, 0.9308, 0.1766, 0.9308, 0.1766, 0.9308, 0.1766, 0.9308, 0.1766, 0.9308, 0.1766, 0.9308, 0.1766, 0.9308, 0.1766, 0.9308, 0.1766, 0.9308, 0.1766, 0.9308, 0.1766, 0.9308, 0.1766, 0.9308, 0.1766, 0.9308, 0.1766, 0.9308, 0.1766, 0.9308, 0.1766, 0.9308, 0.1766, 0.0597, 0.2824, 0.0597, 0.2824, 0.0597, 0.2824, 0.0597, 0.2824, 0.0597, 0.2824, 0.0597, 0.2824, 0.0597, 0.2824, 0.0597, 0.2824, 0.0597, 0.2824, 0.0597, 0.2824, 0.0597, 0.2824, 0.0597, 0.2824, 0.9308, 0.1766, 0.9308, 0.1766, 0.9308, 0.1766, 0.9308, 0.1766, 0.9308, 0.1766, 0.9308, 0.1766, 0.9308, 0.1766, 0.9308, 0.1766, 0.0597, 0.2824, 0.0597, 0.2824, 0.0597, 0.2824, 0.0597, 0.2824, 0.0597, 0.2824, 0.0597, 0.2824, 0.0597, 0.2824, 0.0597, 0.2824, 0.0597, 0.2824, 0.0597, 0.2824, 0.0597, 0.2824, 0.0597, 0.2824, 0.0597, 0.2824, 0.0597, 0.2824, 0.0597, 0.2824, 0.0597, 0.2824, 0.9308, 0.1766, 0.9308, 0.1766, 0.9308, 0.1766, 0.9308, 0.1766, 0.9308, 0.1766, 0.9308, 0.1766, 0.9308, 0.1766, 0.9308, 0.1766, 0.0597, 0.2824, 0.0597, 0.2824, 0.0597, 0.2824, 0.0597, 0.2824, 0.9308, 0.1766, 0.9308, 0.1766, 0.9308, 0.1766, 0.9308, 0.1766, 0.9308, 0.1766, 0.9308, 0.1766, 0.9308, 0.1766, 0.9308, 0.1766, 0.9308, 0.1766, 0.9308, 0.1766, 0.9308, 0.1766, 0.9308, 0.1766, 0.9308, 0.1766, 0.9308, 0.1766, 0.9308, 0.1766, 0.9308, 0.1766, 0.9308, 0.1766, 0.9308, 0.1766, 0.9308, 0.1766, 0.9308, 0.1766, 0.9308, 0.1766, 0.9308, 0.1766, 0.9308, 0.1766, 0.9308, 0.1766, 0.9308, 0.1766, 0.9308, 0.1766, 0.9308, 0.1766, 0.9308, 0.1766, 0.9308, 0.1766, 0.9308, 0.1766, 0.9308, 0.1766, 0.9308, 0.1766, 0.05478, 0.681, 0.05478, 0.681, 0.05478, 0.681, 0.05478, 0.681, 0.9308, 0.1766, 0.9308, 0.1766, 0.9308, 0.1766, 0.9308, 0.1766, 0.9308, 0.1766, 0.9308, 0.1766, 0.9308, 0.1766, 0.9308, 0.1766, 0.9308, 0.1766, 0.9308, 0.1766, 0.9308, 0.1766, 0.9308, 0.1766, 0.9308, 0.1766, 0.9308, 0.1766, 0.9308, 0.1766, 0.9308, 0.1766, 0.9308, 0.1766, 0.9308, 0.1766, 0.9308, 0.1766, 0.9308, 0.1766, 0.9308, 0.1766, 0.9308, 0.1766, 0.9308, 0.1766, 0.9308, 0.1766, 0.9308, 0.1766, 0.9308, 0.1766, 0.9308, 0.1766, 0.9308, 0.1766, 0.9308, 0.1766, 0.9308, 0.1766, 0.9308, 0.1766, 0.9308, 0.1766, 0.9308, 0.1766, 0.9308, 0.1766, 0.9308, 0.1766, 0.9308, 0.1766, 0.9308, 0.1766, 0.9308, 0.1766, 0.9308, 0.1766, 0.9308, 0.1766, 0.9308, 0.1766, 0.9308, 0.1766, 0.9308, 0.1766, 0.9308, 0.1766, 0.9308, 0.1766, 0.9308, 0.1766, 0.9308, 0.1766, 0.9308, 0.1766, 0.9308, 0.1766, 0.9308, 0.1766, 0.9308, 0.1766, 0.9308, 0.1766, 0.9308, 0.1766, 0.9308, 0.1766, 0.9308, 0.1766, 0.9308, 0.1766, 0.9308, 0.1766, 0.9308, 0.1766, 0.9308, 0.1766, 0.9308, 0.1766, 0.9284, 0.05109, 0.9284, 0.05109, 0.9284, 0.05109, 0.9284, 0.05109, 0.9284, 0.05109, 0.9284, 0.05109, 0.9284, 0.05109, 0.9284, 0.05109, 0.9284, 0.05109, 0.9284, 0.05109, 0.9284, 0.05109, 0.9284, 0.05109, 0.9284, 0.05109, 0.9284, 0.05109, 0.9284, 0.05109, 0.9284, 0.05109, 0.9308, 0.1766, 0.9308, 0.1766, 0.9308, 0.1766, 0.9308, 0.1766, 0.9308, 0.1766, 0.9308, 0.1766, 0.9308, 0.1766, 0.9308, 0.1766, 0.9308, 0.1766, 0.9308, 0.1766, 0.9308, 0.1766, 0.9308, 0.1766, 0.9308, 0.1766, 0.9308, 0.1766, 0.9308, 0.1766, 0.9308, 0.1766, 0.9308, 0.1766, 0.9308, 0.1766, 0.9308, 0.1766, 0.9308, 0.1766, 0.9308, 0.1766, 0.9308, 0.1766, 0.9308, 0.1766, 0.9308, 0.1766, 0.9308, 0.1766, 0.9308, 0.1766, 0.9308, 0.1766, 0.9308, 0.1766, 0.9308, 0.1766, 0.9308, 0.1766, 0.9308, 0.1766, 0.9308, 0.1766, 0.9308, 0.1766, 0.9308, 0.1766, 0.9308, 0.1766, 0.9308, 0.1766, 0.9308, 0.1766, 0.9308, 0.1766, 0.9308, 0.1766, 0.9308, 0.1766, 0.9308, 0.1766, 0.9308, 0.1766, 0.9308, 0.1766, 0.9308, 0.1766, 0.9308, 0.1766, 0.9308, 0.1766, 0.9308, 0.1766, 0.9308, 0.1766, 0.9308, 0.1766, 0.9308, 0.1766, 0.9308, 0.1766, 0.9308, 0.1766, 0.9308, 0.1766, 0.9308, 0.1766, 0.9308, 0.1766, 0.9308, 0.1766, 0.9284, 0.05109, 0.9284, 0.05109, 0.9284, 0.05109, 0.9284, 0.05109, 0.9308, 0.1766, 0.9308, 0.1766, 0.9308, 0.1766, 0.9308, 0.1766, 0.9308, 0.1766, 0.9308, 0.1766, 0.9308, 0.1766, 0.9308, 0.1766, 0.9308, 0.1766, 0.9308, 0.1766, 0.9308, 0.1766, 0.9308, 0.1766, 0.9284, 0.05109, 0.9284, 0.05109, 0.9284, 0.05109, 0.9284, 0.05109, 0.9308, 0.1766, 0.9308, 0.1766, 0.9308, 0.1766, 0.9308, 0.1766, 0.9308, 0.1766, 0.9308, 0.1766, 0.9308, 0.1766, 0.9308, 0.1766, 0.9308, 0.1766, 0.9308, 0.1766, 0.9308, 0.1766, 0.9308, 0.1766, 0.9308, 0.1766, 0.9308, 0.1766, 0.9308, 0.1766, 0.9308, 0.1766, 0.9308, 0.1766, 0.9308, 0.1766, 0.9308, 0.1766, 0.9308, 0.1766, 0.9284, 0.05109, 0.9284, 0.05109, 0.9284, 0.05109, 0.9284, 0.05109, 0.9308, 0.1766, 0.9308, 0.1766, 0.9308, 0.1766, 0.9308, 0.1766, 0.9308, 0.1766, 0.9308, 0.1766, 0.9308, 0.1766, 0.9308, 0.1766, 0.9308, 0.1766, 0.9308, 0.1766, 0.9308, 0.1766, 0.9308, 0.1766, 0.9308, 0.1766, 0.9308, 0.1766, 0.9308, 0.1766, 0.9308, 0.1766, 0.9308, 0.1766, 0.9308, 0.1766, 0.9308, 0.1766, 0.9308, 0.1766, 0.9308, 0.1766, 0.9308, 0.1766, 0.9308, 0.1766, 0.9308, 0.1766, 0.9308, 0.1766, 0.9308, 0.1766, 0.9308, 0.1766, 0.9308, 0.1766, 0.9308, 0.1766, 0.9308, 0.1766, 0.9308, 0.1766, 0.9308, 0.1766, 0.9308, 0.1766, 0.9308, 0.1766, 0.9308, 0.1766, 0.9308, 0.1766, 0.9308, 0.1766, 0.9308, 0.1766, 0.9308, 0.1766, 0.9308, 0.1766, 0.9308, 0.1766, 0.9308, 0.1766, 0.9308, 0.1766, 0.9308, 0.1766, 0.9308, 0.1766, 0.9308, 0.1766, 0.9308, 0.1766, 0.9308, 0.1766, 0.9308, 0.1766, 0.9308, 0.1766, 0.9308, 0.1766, 0.9308, 0.1766, 0.9308, 0.1766, 0.9308, 0.1766, 0.9308, 0.1766, 0.9308, 0.1766, 0.9308, 0.1766, 0.9308, 0.1766, 0.9308, 0.1766, 0.9308, 0.1766, 0.9308, 0.1766, 0.9308, 0.1766, 0.9308, 0.1766, 0.9308, 0.1766, 0.9308, 0.1766, 0.9308, 0.1766, 0.9308, 0.1766, 0.9308, 0.1766, 0.9308, 0.1766, 0.9308, 0.1766, 0.9308, 0.1766, 0.9308, 0.1766, 0.9308, 0.1766, 0.9308, 0.1766, 0.9308, 0.1766, 0.9308, 0.1766, 0.9284, 0.05109, 0.9284, 0.05109, 0.9284, 0.05109, 0.9284, 0.05109, 0.9308, 0.1766, 0.9308, 0.1766, 0.9308, 0.1766, 0.9308, 0.1766, 0.9308, 0.1766, 0.9308, 0.1766, 0.9308, 0.1766, 0.9308, 0.1766, 0.9308, 0.1766, 0.9308, 0.1766, 0.9308, 0.1766, 0.9308, 0.1766, 0.9308, 0.1766, 0.9308, 0.1766, 0.9308, 0.1766, 0.9308, 0.1766, 0.9308, 0.1766, 0.9308, 0.1766, 0.9308, 0.1766, 0.9308, 0.1766, 0.9308, 0.1766, 0.9308, 0.1766, 0.9308, 0.1766, 0.9308, 0.1766, 0.9308, 0.1766, 0.9308, 0.1766, 0.9308, 0.1766, 0.9308, 0.1766, 0.9308, 0.1766, 0.9308, 0.1766, 0.9308, 0.1766, 0.9308, 0.1766, 0.9308, 0.1766, 0.9308, 0.1766, 0.9308, 0.1766, 0.9308, 0.1766, 0.9284, 0.05109, 0.9284, 0.05109, 0.9284, 0.05109, 0.9284, 0.05109, 0.9308, 0.1766, 0.9308, 0.1766, 0.9308, 0.1766, 0.9308, 0.1766, 0.9308, 0.1766, 0.9308, 0.1766, 0.9308, 0.1766, 0.9308, 0.1766, 0.9308, 0.1766, 0.9308, 0.1766, 0.9308, 0.1766, 0.9308, 0.1766, 0.9308, 0.1766, 0.9308, 0.1766, 0.9308, 0.1766, 0.9308, 0.1766, 0.9308, 0.1766, 0.9308, 0.1766, 0.9308, 0.1766, 0.9308, 0.1766, 0.9308, 0.1766, 0.9308, 0.1766, 0.9308, 0.1766, 0.9308, 0.1766, 0.9308, 0.1766, 0.9308, 0.1766, 0.9308, 0.1766, 0.9308, 0.1766, 0.9308, 0.1766, 0.9308, 0.1766, 0.9308, 0.1766, 0.9308, 0.1766, 0.9308, 0.1766, 0.9308, 0.1766, 0.9308, 0.1766, 0.9308, 0.1766, 0.9284, 0.05109, 0.9284, 0.05109, 0.9284, 0.05109, 0.9284, 0.05109, 0.9308, 0.1766, 0.9308, 0.1766, 0.9308, 0.1766, 0.9308, 0.1766, 0.9308, 0.1766, 0.9308, 0.1766, 0.9308, 0.1766, 0.9308, 0.1766, 0.9308, 0.1766, 0.9308, 0.1766, 0.9308, 0.1766, 0.9308, 0.1766, 0.9308, 0.1766, 0.9308, 0.1766, 0.9308, 0.1766, 0.9308, 0.1766, 0.9308, 0.1766, 0.9308, 0.1766, 0.9308, 0.1766, 0.9308, 0.1766, 0.9308, 0.1766, 0.9308, 0.1766, 0.9308, 0.1766, 0.9308, 0.1766, 0.9308, 0.1766, 0.9308, 0.1766, 0.9308, 0.1766, 0.9308, 0.1766, 0.9308, 0.1766, 0.9308, 0.1766, 0.9308, 0.1766, 0.9308, 0.1766, 0.9308, 0.1766, 0.9308, 0.1766, 0.9308, 0.1766, 0.9308, 0.1766, 0.9284, 0.05109, 0.9284, 0.05109, 0.9284, 0.05109, 0.9284, 0.05109, 0.9308, 0.1766, 0.9308, 0.1766, 0.9308, 0.1766, 0.9308, 0.1766, 0.9308, 0.1766, 0.9308, 0.1766, 0.9308, 0.1766, 0.9308, 0.1766, 0.9308, 0.1766, 0.9308, 0.1766, 0.9308, 0.1766, 0.9308, 0.1766, 0.9284, 0.05109, 0.9284, 0.05109, 0.9284, 0.05109, 0.9284, 0.05109, 0.9308, 0.1766, 0.9308, 0.1766, 0.9308, 0.1766, 0.9308, 0.1766, 0.9308, 0.1766, 0.9308, 0.1766, 0.9308, 0.1766, 0.9308, 0.1766, 0.9308, 0.1766, 0.9308, 0.1766, 0.9308, 0.1766, 0.9308, 0.1766, 0.9308, 0.1766, 0.9308, 0.1766, 0.9308, 0.1766, 0.9308, 0.1766, 0.9308, 0.1766, 0.9308, 0.1766, 0.9308, 0.1766, 0.9308, 0.1766, 0.9308, 0.1766, 0.9308, 0.1766, 0.9308, 0.1766, 0.9308, 0.1766, 0.9308, 0.1766, 0.9308, 0.1766, 0.9308, 0.1766, 0.9308, 0.1766, 0.9308, 0.1766, 0.9308, 0.1766, 0.9308, 0.1766, 0.9308, 0.1766, 0.9308, 0.1766, 0.9308, 0.1766, 0.9308, 0.1766, 0.9308, 0.1766, 0.9308, 0.1766, 0.9308, 0.1766, 0.9308, 0.1766, 0.9308, 0.1766, 0.9308, 0.1766, 0.9308, 0.1766, 0.9308, 0.1766, 0.9308, 0.1766, 0.9308, 0.1766, 0.9308, 0.1766, 0.9308, 0.1766, 0.9308, 0.1766, 0.9308, 0.1766, 0.9308, 0.1766, 0.9308, 0.1766, 0.9308, 0.1766, 0.9308, 0.1766, 0.9308, 0.1766, 0.9308, 0.1766, 0.9308, 0.1766, 0.9308, 0.1766, 0.9308, 0.1766, 0.9308, 0.1766, 0.9308, 0.1766, 0.9284, 0.05109, 0.9284, 0.05109, 0.9284, 0.05109, 0.9284, 0.05109, 0.9308, 0.1766, 0.9308, 0.1766, 0.9308, 0.1766, 0.9308, 0.1766, 0.9308, 0.1766, 0.9308, 0.1766, 0.9308, 0.1766, 0.9308, 0.1766, 0.9308, 0.1766, 0.9308, 0.1766, 0.9308, 0.1766, 0.9308, 0.1766, 0.9308, 0.1766, 0.9308, 0.1766, 0.9308, 0.1766, 0.9308, 0.1766, 0.9308, 0.1766, 0.9308, 0.1766, 0.9308, 0.1766, 0.9308, 0.1766, 0.9308, 0.1766, 0.9308, 0.1766, 0.9308, 0.1766, 0.9308, 0.1766, 0.9308, 0.1766, 0.9308, 0.1766, 0.9308, 0.1766, 0.9308, 0.1766, 0.9308, 0.1766, 0.9308, 0.1766, 0.9308, 0.1766, 0.9308, 0.1766, 0.9308, 0.1766, 0.9308, 0.1766, 0.9308, 0.1766, 0.9308, 0.1766, 0.9284, 0.05109, 0.9284, 0.05109, 0.9284, 0.05109, 0.9284, 0.05109, 0.9308, 0.1766, 0.9308, 0.1766, 0.9308, 0.1766, 0.9308, 0.1766, 0.9308, 0.1766, 0.9308, 0.1766, 0.9308, 0.1766, 0.9308, 0.1766, 0.9308, 0.1766, 0.9308, 0.1766, 0.9308, 0.1766, 0.9308, 0.1766, 0.9284, 0.05109, 0.9284, 0.05109, 0.9284, 0.05109, 0.9284, 0.05109, 0.9308, 0.1766, 0.9308, 0.1766, 0.9308, 0.1766, 0.9308, 0.1766, 0.9308, 0.1766, 0.9308, 0.1766, 0.9308, 0.1766, 0.9308, 0.1766, 0.9308, 0.1766, 0.9308, 0.1766, 0.9308, 0.1766, 0.9308, 0.1766, 0.9308, 0.1766, 0.9308, 0.1766, 0.9308, 0.1766, 0.9308, 0.1766, 0.9308, 0.1766, 0.9308, 0.1766, 0.9308, 0.1766, 0.9308, 0.1766, 0.9284, 0.05109, 0.9284, 0.05109, 0.9284, 0.05109, 0.9284, 0.05109, 0.9308, 0.1766, 0.9308, 0.1766, 0.9308, 0.1766, 0.9308, 0.1766, 0.9308, 0.1766, 0.9308, 0.1766, 0.9308, 0.1766, 0.9308, 0.1766, 0.9308, 0.1766, 0.9308, 0.1766, 0.9308, 0.1766, 0.9308, 0.1766, 0.9308, 0.1766, 0.9308, 0.1766, 0.9308, 0.1766, 0.9308, 0.1766, 0.9308, 0.1766, 0.9308, 0.1766, 0.9308, 0.1766, 0.9308, 0.1766, 0.9308, 0.1766, 0.9308, 0.1766, 0.9308, 0.1766, 0.9308, 0.1766, 0.9308, 0.1766, 0.9308, 0.1766, 0.9308, 0.1766, 0.9308, 0.1766, 0.9308, 0.1766, 0.9308, 0.1766, 0.9308, 0.1766, 0.9308, 0.1766, 0.9308, 0.1766, 0.9308, 0.1766, 0.9308, 0.1766, 0.9308, 0.1766, 0.9284, 0.05109, 0.9284, 0.05109, 0.9284, 0.05109, 0.9284, 0.05109, 0.9308, 0.1766, 0.9308, 0.1766, 0.9308, 0.1766, 0.9308, 0.1766, 0.9308, 0.1766, 0.9308, 0.1766, 0.9308, 0.1766, 0.9308, 0.1766, 0.9308, 0.1766, 0.9308, 0.1766, 0.9308, 0.1766, 0.9308, 0.1766, 0.9308, 0.1766, 0.9308, 0.1766, 0.9308, 0.1766, 0.9308, 0.1766, 0.9308, 0.1766, 0.9308, 0.1766, 0.9308, 0.1766, 0.9308, 0.1766, 0.9308, 0.1766, 0.9308, 0.1766, 0.9308, 0.1766, 0.9308, 0.1766, 0.9308, 0.1766, 0.9308, 0.1766, 0.9308, 0.1766, 0.9308, 0.1766, 0.9308, 0.1766, 0.9308, 0.1766, 0.9308, 0.1766, 0.9308, 0.1766, 0.9308, 0.1766, 0.9308, 0.1766, 0.9308, 0.1766, 0.9308, 0.1766, 0.9308, 0.1766, 0.9308, 0.1766, 0.9308, 0.1766, 0.9308, 0.1766, 0.9308, 0.1766, 0.9308, 0.1766, 0.9308, 0.1766, 0.9308, 0.1766, 0.9308, 0.1766, 0.9308, 0.1766, 0.9308, 0.1766, 0.9308, 0.1766, 0.9308, 0.1766, 0.9308, 0.1766, 0.9308, 0.1766, 0.9308, 0.1766, 0.9308, 0.1766, 0.9308, 0.1766, 0.9308, 0.1766, 0.9308, 0.1766, 0.9308, 0.1766, 0.9308, 0.1766, 0.9308, 0.1766, 0.9308, 0.1766, 0.9284, 0.05109, 0.9284, 0.05109, 0.9284, 0.05109, 0.9284, 0.05109, 0.9308, 0.1766, 0.9308, 0.1766, 0.9308, 0.1766, 0.9308, 0.1766, 0.9308, 0.1766, 0.9308, 0.1766, 0.9308, 0.1766, 0.9308, 0.1766, 0.9308, 0.1766, 0.9308, 0.1766, 0.9308, 0.1766, 0.9308, 0.1766, 0.9284, 0.05109, 0.9284, 0.05109, 0.9284, 0.05109, 0.9284, 0.05109, 0.9308, 0.1766, 0.9308, 0.1766, 0.9308, 0.1766, 0.9308, 0.1766, 0.9308, 0.1766, 0.9308, 0.1766, 0.9308, 0.1766, 0.9308, 0.1766, 0.9308, 0.1766, 0.9308, 0.1766, 0.9308, 0.1766, 0.9308, 0.1766, 0.9308, 0.1766, 0.9308, 0.1766, 0.9308, 0.1766, 0.9308, 0.1766, 0.9308, 0.1766, 0.9308, 0.1766, 0.9308, 0.1766, 0.9308, 0.1766, 0.9308, 0.1766, 0.9308, 0.1766, 0.9308, 0.1766, 0.9308, 0.1766, 0.9308, 0.1766, 0.9308, 0.1766, 0.9308, 0.1766, 0.9308, 0.1766, 0.9308, 0.1766, 0.9308, 0.1766, 0.9308, 0.1766, 0.9308, 0.1766, 0.9308, 0.1766, 0.9308, 0.1766, 0.9308, 0.1766, 0.9308, 0.1766, 0.9284, 0.05109, 0.9284, 0.05109, 0.9284, 0.05109, 0.9284, 0.05109, 0.9308, 0.1766, 0.9308, 0.1766, 0.9308, 0.1766, 0.9308, 0.1766, 0.9308, 0.1766, 0.9308, 0.1766, 0.9308, 0.1766, 0.9308, 0.1766, 0.9308, 0.1766, 0.9308, 0.1766, 0.9308, 0.1766, 0.9308, 0.1766, 0.9308, 0.1766, 0.9308, 0.1766, 0.9308, 0.1766, 0.9308, 0.1766, 0.9308, 0.1766, 0.9308, 0.1766, 0.9308, 0.1766, 0.9308, 0.1766, 0.9308, 0.1766, 0.9308, 0.1766, 0.9308, 0.1766, 0.9308, 0.1766, 0.9308, 0.1766, 0.9308, 0.1766, 0.9308, 0.1766, 0.9308, 0.1766, 0.9407, 0.3045, 0.9407, 0.3045, 0.9407, 0.3045, 0.9407, 0.3045, 0.9407, 0.3045, 0.9407, 0.3045, 0.9407, 0.3045, 0.9407, 0.3045, 0.9407, 0.3045, 0.9407, 0.3045, 0.9407, 0.3045, 0.9407, 0.3045, 0.9407, 0.3045, 0.9407, 0.3045, 0.9407, 0.3045, 0.9407, 0.3045, 0.9407, 0.3045, 0.9407, 0.3045, 0.9407, 0.3045, 0.9407, 0.3045, 0.9407, 0.3045, 0.9407, 0.3045, 0.9407, 0.3045, 0.9407, 0.3045, 0.9308, 0.1766, 0.9308, 0.1766, 0.9308, 0.1766, 0.9308, 0.1766, 0.9308, 0.1766, 0.9308, 0.1766, 0.9308, 0.1766, 0.9308, 0.1766, 0.9308, 0.1766, 0.9308, 0.1766, 0.9308, 0.1766, 0.9308, 0.1766, 0.9284, 0.05109, 0.9284, 0.05109, 0.9284, 0.05109, 0.9284, 0.05109, 0.9308, 0.1766, 0.9308, 0.1766, 0.9308, 0.1766, 0.9308, 0.1766, 0.9308, 0.1766, 0.9308, 0.1766, 0.9308, 0.1766, 0.9308, 0.1766, 0.7093, 0.07324, 0.7093, 0.07324, 0.7093, 0.07324, 0.7093, 0.07324, 0.7093, 0.07324, 0.7093, 0.07324, 0.7093, 0.07324, 0.7093, 0.07324, 0.7093, 0.07324, 0.7093, 0.07324, 0.7093, 0.07324, 0.7093, 0.07324, 0.7093, 0.07324, 0.7093, 0.07324, 0.7093, 0.07324, 0.7093, 0.07324, 0.9284, 0.05109, 0.9284, 0.05109, 0.9284, 0.05109, 0.9284, 0.05109, 0.7093, 0.07324, 0.7093, 0.07324, 0.7093, 0.07324, 0.7093, 0.07324, 0.7093, 0.07324, 0.7093, 0.07324, 0.7093, 0.07324, 0.7093, 0.07324, 0.7093, 0.07324, 0.7093, 0.07324, 0.7093, 0.07324, 0.7093, 0.07324, 0.7093, 0.07324, 0.7093, 0.07324, 0.7093, 0.07324, 0.7093, 0.07324, 0.7093, 0.07324, 0.7093, 0.07324, 0.7093, 0.07324, 0.7093, 0.07324, 0.9284, 0.05109, 0.9284, 0.05109, 0.9284, 0.05109, 0.9284, 0.05109, 0.7093, 0.07324, 0.7093, 0.07324, 0.7093, 0.07324, 0.7093, 0.07324, 0.7093, 0.07324, 0.7093, 0.07324, 0.7093, 0.07324, 0.7093, 0.07324, 0.7093, 0.07324, 0.7093, 0.07324, 0.7093, 0.07324, 0.7093, 0.07324, 0.7093, 0.07324, 0.7093, 0.07324, 0.7093, 0.07324, 0.7093, 0.07324, 0.7093, 0.07324, 0.7093, 0.07324, 0.7093, 0.07324, 0.7093, 0.07324, 0.9284, 0.05109, 0.9284, 0.05109, 0.9284, 0.05109, 0.9284, 0.05109, 0.7093, 0.07324, 0.7093, 0.07324, 0.7093, 0.07324, 0.7093, 0.07324, 0.7093, 0.07324, 0.7093, 0.07324, 0.7093, 0.07324, 0.7093, 0.07324, 0.7093, 0.07324, 0.7093, 0.07324, 0.7093, 0.07324, 0.7093, 0.07324, 0.7093, 0.07324, 0.7093, 0.07324, 0.7093, 0.07324, 0.7093, 0.07324, 0.7093, 0.07324, 0.7093, 0.07324, 0.7093, 0.07324, 0.7093, 0.07324, 0.9284, 0.05109, 0.9284, 0.05109, 0.9284, 0.05109, 0.9284, 0.05109, 0.7093, 0.07324, 0.7093, 0.07324, 0.7093, 0.07324, 0.7093, 0.07324, 0.7093, 0.07324, 0.7093, 0.07324, 0.7093, 0.07324, 0.7093, 0.07324, 0.7093, 0.07324, 0.7093, 0.07324, 0.7093, 0.07324, 0.7093, 0.07324, 0.7093, 0.07324, 0.7093, 0.07324, 0.7093, 0.07324, 0.7093, 0.07324, 0.7093, 0.07324, 0.7093, 0.07324, 0.7093, 0.07324, 0.7093, 0.07324, 0.9284, 0.05109, 0.9284, 0.05109, 0.9284, 0.05109, 0.9284, 0.05109, 0.7093, 0.07324, 0.7093, 0.07324, 0.7093, 0.07324, 0.7093, 0.07324, 0.7093, 0.07324, 0.7093, 0.07324, 0.7093, 0.07324, 0.7093, 0.07324, 0.7093, 0.07324, 0.7093, 0.07324, 0.7093, 0.07324, 0.7093, 0.07324, 0.7093, 0.07324, 0.7093, 0.07324, 0.7093, 0.07324, 0.7093, 0.07324, 0.7093, 0.07324, 0.7093, 0.07324, 0.7093, 0.07324, 0.7093, 0.07324, 0.9284, 0.05109, 0.9284, 0.05109, 0.9284, 0.05109, 0.9284, 0.05109, 0.7093, 0.07324, 0.7093, 0.07324, 0.7093, 0.07324, 0.7093, 0.07324, 0.7093, 0.07324, 0.7093, 0.07324, 0.7093, 0.07324, 0.7093, 0.07324, 0.7093, 0.07324, 0.7093, 0.07324, 0.7093, 0.07324, 0.7093, 0.07324, 0.7093, 0.07324, 0.7093, 0.07324, 0.7093, 0.07324, 0.7093, 0.07324, 0.7093, 0.07324, 0.7093, 0.07324, 0.7093, 0.07324, 0.7093, 0.07324, 0.9284, 0.05109, 0.9284, 0.05109, 0.9284, 0.05109, 0.9284, 0.05109, 0.7093, 0.07324, 0.7093, 0.07324, 0.7093, 0.07324, 0.7093, 0.07324, 0.7093, 0.07324, 0.7093, 0.07324, 0.7093, 0.07324, 0.7093, 0.07324, 0.7093, 0.07324, 0.7093, 0.07324, 0.7093, 0.07324, 0.7093, 0.07324, 0.7093, 0.07324, 0.7093, 0.07324, 0.7093, 0.07324, 0.7093, 0.07324, 0.7093, 0.07324, 0.7093, 0.07324, 0.7093, 0.07324, 0.7093, 0.07324, 0.9284, 0.05109, 0.9284, 0.05109, 0.9284, 0.05109, 0.9284, 0.05109, 0.7093, 0.07324, 0.7093, 0.07324, 0.7093, 0.07324, 0.7093, 0.07324, 0.7093, 0.07324, 0.7093, 0.07324, 0.7093, 0.07324, 0.7093, 0.07324, 0.7093, 0.07324, 0.7093, 0.07324, 0.7093, 0.07324, 0.7093, 0.07324, 0.7093, 0.07324, 0.7093, 0.07324, 0.7093, 0.07324, 0.7093, 0.07324, 0.7093, 0.07324, 0.7093, 0.07324, 0.7093, 0.07324, 0.7093, 0.07324, 0.9284, 0.05109, 0.9284, 0.05109, 0.9284, 0.05109, 0.9284, 0.05109, 0.7093, 0.07324, 0.7093, 0.07324, 0.7093, 0.07324, 0.7093, 0.07324, 0.9284, 0.05109, 0.9284, 0.05109, 0.9284, 0.05109, 0.9284, 0.05109, 0.9284, 0.05109, 0.9284, 0.05109, 0.9284, 0.05109, 0.9284, 0.05109, 0.9284, 0.05109, 0.9284, 0.05109, 0.9284, 0.05109, 0.9284, 0.05109, 0.9284, 0.05109, 0.9284, 0.05109, 0.9284, 0.05109, 0.9284, 0.05109, 0.9284, 0.05109, 0.9284, 0.05109, 0.9284, 0.05109, 0.9284, 0.05109, 0.9284, 0.05109, 0.9284, 0.05109, 0.9284, 0.05109, 0.9284, 0.05109, 0.9284, 0.05109, 0.9284, 0.05109, 0.9284, 0.05109, 0.9284, 0.05109, 0.9284, 0.05109, 0.9284, 0.05109, 0.9284, 0.05109, 0.9284, 0.05109, 0.9284, 0.05109, 0.9284, 0.05109, 0.9284, 0.05109, 0.9284, 0.05109, 0.9284, 0.05109, 0.9284, 0.05109, 0.9284, 0.05109, 0.9284, 0.05109, 0.9284, 0.05109, 0.9284, 0.05109, 0.9284, 0.05109, 0.9284, 0.05109, 0.9284, 0.05109, 0.9284, 0.05109, 0.9284, 0.05109, 0.9284, 0.05109, 0.9284, 0.05109, 0.9284, 0.05109, 0.9284, 0.05109, 0.9284, 0.05109, 0.9284, 0.05109, 0.9284, 0.05109, 0.9284, 0.05109, 0.9284, 0.05109, 0.9284, 0.05109, 0.9284, 0.05109, 0.9284, 0.05109, 0.9284, 0.05109, 0.9284, 0.05109, 0.9284, 0.05109, 0.9284, 0.05109, 0.9284, 0.05109, 0.9284, 0.05109, 0.9284, 0.05109, 0.9284, 0.05109, 0.9284, 0.05109, 0.9284, 0.05109, 0.9284, 0.05109, 0.9284, 0.05109, 0.9284, 0.05109, 0.9284, 0.05109, 0.9284, 0.05109, 0.9284, 0.05109, 0.9284, 0.05109, 0.9284, 0.05109, 0.9284, 0.05109, 0.9284, 0.05109, 0.9284, 0.05109, 0.9284, 0.05109, 0.9284, 0.05109, 0.9284, 0.05109, 0.9284, 0.05109, 0.9284, 0.05109, 0.9284, 0.05109, 0.9284, 0.05109, 0.9284, 0.05109, 0.9284, 0.05109, 0.9284, 0.05109, 0.9284, 0.05109, 0.9284, 0.05109, 0.9284, 0.05109, 0.9284, 0.05109, 0.9284, 0.05109, 0.9284, 0.05109, 0.9284, 0.05109, 0.9284, 0.05109, 0.9284, 0.05109, 0.9284, 0.05109, 0.9284, 0.05109, 0.9284, 0.05109, 0.9284, 0.05109, 0.9284, 0.05109, 0.9284, 0.05109, 0.9284, 0.05109, 0.9284, 0.05109, 0.9284, 0.05109, 0.9284, 0.05109, 0.9284, 0.05109, 0.9284, 0.05109, 0.9284, 0.05109, 0.9284, 0.05109, 0.9284, 0.05109, 0.9284, 0.05109, 0.9284, 0.05109, 0.9284, 0.05109, 0.9284, 0.05109, 0.9284, 0.05109, 0.9284, 0.05109, 0.9284, 0.05109, 0.9284, 0.05109, 0.9284, 0.05109, 0.9284, 0.05109, 0.9284, 0.05109, 0.9284, 0.05109, 0.9284, 0.05109, 0.9284, 0.05109, 0.9284, 0.05109, 0.9284, 0.05109, 0.9284, 0.05109, 0.9284, 0.05109, 0.9284, 0.05109, 0.9284, 0.05109, 0.9284, 0.05109, 0.9284, 0.05109, 0.9284, 0.05109, 0.9284, 0.05109, 0.9284, 0.05109, 0.9284, 0.05109, 0.9284, 0.05109, 0.9284, 0.05109, 0.9284, 0.05109, 0.9284, 0.05109, 0.9284, 0.05109, 0.9284, 0.05109, 0.9284, 0.05109, 0.9284, 0.05109, 0.9284, 0.05109, 0.9284, 0.05109, 0.9284, 0.05109, 0.9284, 0.05109, 0.9284, 0.05109, 0.9284, 0.05109, 0.9284, 0.05109, 0.9284, 0.05109, 0.9284, 0.05109, 0.9284, 0.05109, 0.9284, 0.05109, 0.9284, 0.05109, 0.9284, 0.05109, 0.9284, 0.05109, 0.9284, 0.05109, 0.9284, 0.05109, 0.9284, 0.05109, 0.9284, 0.05109, 0.9284, 0.05109, 0.9284, 0.05109, 0.9284, 0.05109, 0.9284, 0.05109, 0.9284, 0.05109, 0.9284, 0.05109, 0.9284, 0.05109, 0.9284, 0.05109, 0.9284, 0.05109, 0.9284, 0.05109, 0.9284, 0.05109, 0.9284, 0.05109, 0.9284, 0.05109, 0.9284, 0.05109, 0.9284, 0.05109, 0.9284, 0.05109, 0.9284, 0.05109, 0.9284, 0.05109, 0.9284, 0.05109, 0.9284, 0.05109, 0.9284, 0.05109, 0.9284, 0.05109, 0.9284, 0.05109, 0.9284, 0.05109, 0.9284, 0.05109, 0.9284, 0.05109, 0.9284, 0.05109, 0.9284, 0.05109, 0.9284, 0.05109, 0.9284, 0.05109, 0.9284, 0.05109, 0.9284, 0.05109, 0.9284, 0.05109, 0.9284, 0.05109, 0.9284, 0.05109, 0.9284, 0.05109, 0.9284, 0.05109, 0.9284, 0.05109, 0.9284, 0.05109, 0.9284, 0.05109, 0.9284, 0.05109, 0.9284, 0.05109, 0.9284, 0.05109, 0.9284, 0.05109, 0.9284, 0.05109, 0.9284, 0.05109, 0.9284, 0.05109, 0.9284, 0.05109, 0.9284, 0.05109, 0.9284, 0.05109, 0.9284, 0.05109, 0.9284, 0.05109, 0.9284, 0.05109, 0.9284, 0.05109, 0.9284, 0.05109, 0.9284, 0.05109, 0.9284, 0.05109, 0.9284, 0.05109, 0.9284, 0.05109, 0.9284, 0.05109, 0.9284, 0.05109, 0.9284, 0.05109, 0.9284, 0.05109, 0.9284, 0.05109, 0.9284, 0.05109, 0.9284, 0.05109, 0.9284, 0.05109, 0.9284, 0.05109, 0.9284, 0.05109, 0.9284, 0.05109, 0.9284, 0.05109, 0.9284, 0.05109, 0.9284, 0.05109, 0.9284, 0.05109, 0.9284, 0.05109, 0.9284, 0.05109, 0.9284, 0.05109, 0.9284, 0.05109, 0.9284, 0.05109, 0.9284, 0.05109, 0.9284, 0.05109, 0.9284, 0.05109, 0.9284, 0.05109, 0.9284, 0.05109, 0.9284, 0.05109, 0.9284, 0.05109, 0.9284, 0.05109, 0.9284, 0.05109, 0.9284, 0.05109, 0.9284, 0.05109, 0.9284, 0.05109, 0.9284, 0.05109, 0.9284, 0.05109, 0.9284, 0.05109, 0.9284, 0.05109, 0.9284, 0.05109, 0.9284, 0.05109, 0.9284, 0.05109, 0.9284, 0.05109, 0.9284, 0.05109, 0.9284, 0.05109, 0.9284, 0.05109, 0.9284, 0.05109, 0.9284, 0.05109, 0.9284, 0.05109, 0.9284, 0.05109, 0.9284, 0.05109, 0.9284, 0.05109, 0.9284, 0.05109, 0.9284, 0.05109, 0.9284, 0.05109, 0.9284, 0.05109, 0.9284, 0.05109, 0.9284, 0.05109, 0.9284, 0.05109, 0.9284, 0.05109, 0.9284, 0.05109, 0.9284, 0.05109, 0.9284, 0.05109, 0.9284, 0.05109, 0.9284, 0.05109, 0.9284, 0.05109, 0.9284, 0.05109, 0.9284, 0.05109, 0.9284, 0.05109, 0.9284, 0.05109, 0.9284, 0.05109, 0.9284, 0.05109, 0.9284, 0.05109, 0.9284, 0.05109, 0.9284, 0.05109, 0.9284, 0.05109, 0.9284, 0.05109, 0.9284, 0.05109, 0.9284, 0.05109, 0.9284, 0.05109, 0.9284, 0.05109, 0.9284, 0.05109, 0.9284, 0.05109, 0.9284, 0.05109, 0.9284, 0.05109, 0.9284, 0.05109, 0.9284, 0.05109, 0.9284, 0.05109, 0.9284, 0.05109, 0.9284, 0.05109, 0.9284, 0.05109, 0.9284, 0.05109, 0.9284, 0.05109, 0.9284, 0.05109, 0.9284, 0.05109, 0.9284, 0.05109, 0.9284, 0.05109, 0.9284, 0.05109, 0.9284, 0.05109, 0.9284, 0.05109, 0.9284, 0.05109, 0.9284, 0.05109, 0.9284, 0.05109, 0.9284, 0.05109, 0.9284, 0.05109, 0.9284, 0.05109, 0.9284, 0.05109, 0.9284, 0.05109, 0.9284, 0.05109, 0.9284, 0.05109, 0.9284, 0.05109, 0.9284, 0.05109, 0.9284, 0.05109, 0.9284, 0.05109, 0.9284, 0.05109, 0.9284, 0.05109, 0.9284, 0.05109, 0.9284, 0.05109, 0.9284, 0.05109, 0.9284, 0.05109, 0.9284, 0.05109, 0.9284, 0.05109, 0.9284, 0.05109, 0.9284, 0.05109, 0.9284, 0.05109, 0.9284, 0.05109, 0.9284, 0.05109, 0.9284, 0.05109, 0.9284, 0.05109, 0.9284, 0.05109, 0.9284, 0.05109, 0.9284, 0.05109, 0.9284, 0.05109, 0.9284, 0.05109, 0.9284, 0.05109, 0.9284, 0.05109, 0.9284, 0.05109, 0.9284, 0.05109, 0.9284, 0.05109, 0.9284, 0.05109, 0.9284, 0.05109, 0.9284, 0.05109, 0.9284, 0.05109, 0.9284, 0.05109, 0.9284, 0.05109, 0.9284, 0.05109, 0.9284, 0.05109, 0.9284, 0.05109, 0.9284, 0.05109, 0.9284, 0.05109, 0.9284, 0.05109, 0.9284, 0.05109, 0.9284, 0.05109, 0.9284, 0.05109, 0.9284, 0.05109, 0.9284, 0.05109, 0.9284, 0.05109, 0.9284, 0.05109, 0.9284, 0.05109, 0.9284, 0.05109, 0.9284, 0.05109, 0.9284, 0.05109, 0.9284, 0.05109, 0.9284, 0.05109, 0.9284, 0.05109, 0.9284, 0.05109, 0.9284, 0.05109, 0.9284, 0.05109, 0.9284, 0.05109, 0.9284, 0.05109, 0.9284, 0.05109, 0.9284, 0.05109, 0.9284, 0.05109, 0.9284, 0.05109, 0.9284, 0.05109, 0.9284, 0.05109, 0.9284, 0.05109, 0.9284, 0.05109, 0.9284, 0.05109, 0.9284, 0.05109, 0.9284, 0.05109, 0.9284, 0.05109, 0.9284, 0.05109, 0.9284, 0.05109, 0.9284, 0.05109, 0.9284, 0.05109, 0.9284, 0.05109, 0.9284, 0.05109, 0.9284, 0.05109, 0.9284, 0.05109, 0.9284, 0.05109, 0.9284, 0.05109, 0.9284, 0.05109, 0.9284, 0.05109, 0.9284, 0.05109, 0.9284, 0.05109, 0.9284, 0.05109, 0.9284, 0.05109, 0.9284, 0.05109, 0.9284, 0.05109, 0.9284, 0.05109, 0.9284, 0.05109, 0.9284, 0.05109, 0.9284, 0.05109, 0.9284, 0.05109, 0.9284, 0.05109, 0.9284, 0.05109, 0.9284, 0.05109, 0.9284, 0.05109, 0.9284, 0.05109, 0.9284, 0.05109, 0.9284, 0.05109, 0.9284, 0.05109, 0.9284, 0.05109, 0.9284, 0.05109, 0.9284, 0.05109, 0.9284, 0.05109, 0.9284, 0.05109, 0.9284, 0.05109, 0.9284, 0.05109, 0.9284, 0.05109, 0.9284, 0.05109, 0.9284, 0.05109, 0.9284, 0.05109, 0.9284, 0.05109, 0.9284, 0.05109, 0.9284, 0.05109, 0.9284, 0.05109, 0.9284, 0.05109, 0.9284, 0.05109, 0.9284, 0.05109, 0.9284, 0.05109, 0.9284, 0.05109, 0.9284, 0.05109, 0.9284, 0.05109, 0.9284, 0.05109, 0.9284, 0.05109, 0.9284, 0.05109, 0.9284, 0.05109, 0.9284, 0.05109, 0.9284, 0.05109, 0.9284, 0.05109, 0.9284, 0.05109])
me_cube_012.materials.append(mat_material)
me_cube_012.use_remesh_fix_poles = True
me_cube_012.use_remesh_preserve_attributes = False
me_cube_012.use_mirror_vertex_groups = False
me_cube_012.update()

# ---- objects
ob_cube_002 = bpy.data.objects.new('Cube.002', me_cube_012)

# ---- transforms, parenting, visibility, modifiers, constraints
ob_cube_002.location = (0.0, 0.0, 0.0)
ob_cube_002.scale = (6.0, 8.0, 1.4)
ob_cube_002.lineart.crease_threshold = 0.0

# ---- collection membership
col_collection.objects.link(ob_cube_002)

# ---- scene / render settings (as saved in the file)
scene.frame_start = 1; scene.frame_end = 250; scene.frame_set(1)
scene.render.engine = 'BLENDER_EEVEE_NEXT'
scene.cycles.use_denoising = False
scene.cycles.samples = 128
scene.cycles.sampling_pattern = 'TABULATED_SOBOL'
scene.cycles.use_adaptive_sampling = False
scene.cycles.use_light_tree = False
scene.view_settings.view_transform = 'Filmic'
bpy.context.view_layer.update()

# ---- added for rendering (the .blend has no active camera and no usable light): camera, sun
cam_auto = bpy.data.cameras.new('AutoCamera')
cam_auto.lens = 50.0
cam_auto.sensor_width = 36.0
cam_auto.clip_end = 1000.0
ob_auto_camera = bpy.data.objects.new('AutoCamera', cam_auto)
scene.collection.objects.link(ob_auto_camera)
ob_auto_camera.location = (20.9703, -25.143, 15.6528)
ob_auto_camera.rotation_euler = (1.09748, -7.21219e-08, 0.694738)
scene.camera = ob_auto_camera
light_auto_sun = bpy.data.lights.new('AutoSun', 'SUN')
light_auto_sun.energy = 3.0
light_auto_sun.angle = 0.0523599
ob_auto_sun = bpy.data.objects.new('AutoSun', light_auto_sun)
scene.collection.objects.link(ob_auto_sun)
ob_auto_sun.rotation_euler = (0.872665, 0.174533, 0.523599)
bpy.context.view_layer.update()
